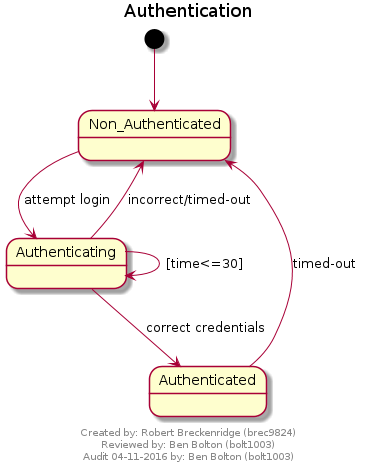

The diagram above was rendered by PlantUML. Its source (embedded in the PNG):
@startuml
scale max 700 width
hide circles
title Authentication

footer
Created by: Robert Breckenridge (brec9824) 
Reviewed by: Ben Bolton (bolt1003)
Audit 04-11-2016 by: Ben Bolton (bolt1003)
endfooter

[*] --> Non_Authenticated

Non_Authenticated -down-> Authenticating : attempt login

Authenticating --> Authenticating : [time<=30]

Authenticating --> Authenticated : correct credentials

Authenticating --> Non_Authenticated : incorrect/timed-out

Authenticated --> Non_Authenticated: timed-out

@enduml